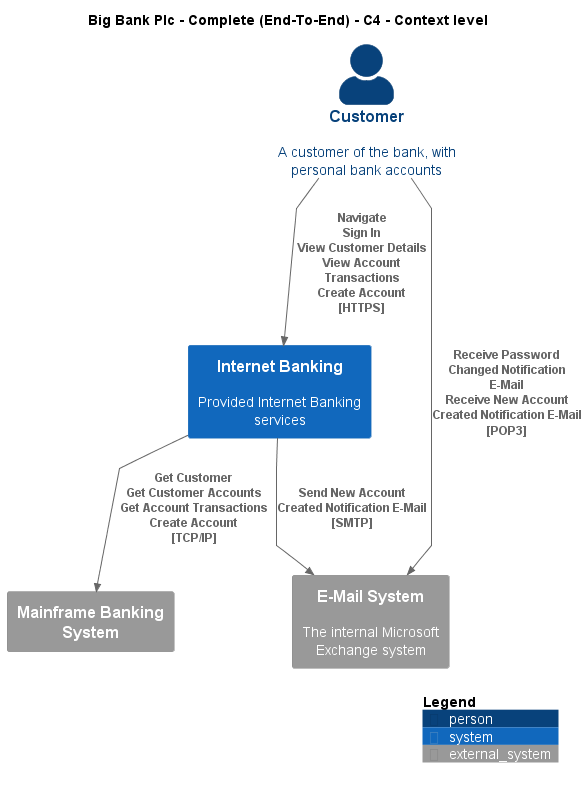

The diagram above was rendered by PlantUML. Its source (embedded in the PNG):
@startuml
!include ..\..\..\.c4s\C4_Context.puml

AddElementTag("c4interflow:lifecycle:new", $bgColor=green, $fontColor=#ffffff, $borderColor=green, $shadowing="False")
AddElementTag("c4interflow:lifecycle:changed", $bgColor=orange, $fontColor=#ffffff, $borderColor=orange, $shadowing="False")
AddElementTag("c4interflow:lifecycle:removed", $bgColor=red, $fontColor=#ffffff, $borderColor=red, $shadowing="False")

AddRelTag("c4interflow:lifecycle:new", $textColor=green, $lineColor=green)
AddRelTag("c4interflow:lifecycle:changed", $textColor=orange, $lineColor=orange)
AddRelTag("c4interflow:lifecycle:removed", $textColor=red, $lineColor=red)

SHOW_PERSON_PORTRAIT()
LAYOUT_TOP_DOWN()

skinparam linetype polyline

title Big Bank Plc - Complete (End-To-End) - C4 - Context level

Person(BigBankPlc.Actors.Customer, "Customer", "A customer of the bank, with personal bank accounts")
System(BigBankPlc.SoftwareSystems.InternetBanking, "Internet Banking", "Provided Internet Banking services")
System_Ext(BigBankPlc.SoftwareSystems.MainframeBankingSystem, "Mainframe Banking System", "")
System_Ext(BigBankPlc.SoftwareSystems.EMailSystem, "E-Mail System", "The internal Microsoft Exchange system")

Rel(BigBankPlc.Actors.Customer, BigBankPlc.SoftwareSystems.InternetBanking, "Navigate\nSign In\nView Customer Details\nView Account Transactions\nCreate Account\n[HTTPS]", $tags='protocol:https')
Rel(BigBankPlc.SoftwareSystems.InternetBanking, BigBankPlc.SoftwareSystems.MainframeBankingSystem, "Get Customer\nGet Customer Accounts\nGet Account Transactions\nCreate Account\n[TCP/IP]", $tags='protocol:tcp/ip')
Rel(BigBankPlc.SoftwareSystems.InternetBanking, BigBankPlc.SoftwareSystems.EMailSystem, "Send New Account Created Notification E-Mail\n[SMTP]", $tags='protocol:smtp')
Rel(BigBankPlc.Actors.Customer, BigBankPlc.SoftwareSystems.EMailSystem, "Receive Password Changed Notification E-Mail\nReceive New Account Created Notification E-Mail\n[POP3]", $tags='protocol:pop3')


SHOW_LEGEND()
@enduml